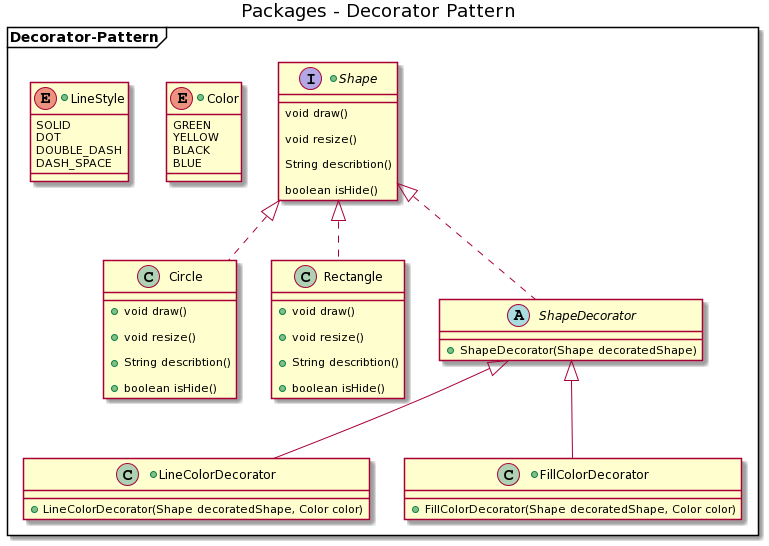

The diagram above was rendered by PlantUML. Its source (embedded in the PNG):
@startuml
title Packages - Decorator Pattern

package Decorator-Pattern <<Frame>> {
  +interface Shape {
  void draw()
  
  void resize()
  
  String describtion()
  
  boolean isHide()
  }
  
  class Circle implements Shape {
  +void draw()
  
  +void resize()
  
  +String describtion()
  
  +boolean isHide()
  }
  
  class Rectangle implements Shape {
  +void draw()
  
  +void resize()
  
  +String describtion()
  
  +boolean isHide()
  }
  
  abstract class ShapeDecorator implements Shape {
    +ShapeDecorator(Shape decoratedShape)
  }
  
  +enum Color {
   GREEN
   YELLOW
   BLACK
   BLUE
  }
  
  +enum LineStyle {
  SOLID
  DOT
  DOUBLE_DASH
  DASH_SPACE
  }
  
  +class LineColorDecorator extends ShapeDecorator {
   +LineColorDecorator(Shape decoratedShape, Color color)
  }
  
  +class FillColorDecorator extends ShapeDecorator {
     +FillColorDecorator(Shape decoratedShape, Color color)

  }
}
@enduml